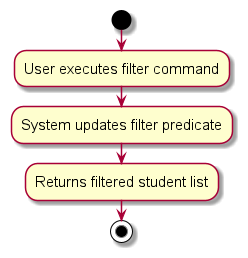

The diagram above was rendered by PlantUML. Its source (embedded in the PNG):
@startuml
skin rose
skinparam ActivityFontSize 15
skinparam ArrowFontSize 12
start
:User executes filter command;

'Since the beta syntax does not support placing the condition outside the
'diamond we place it as the true branch instead.

:System updates filter predicate;
:Returns filtered student list;
stop
@enduml